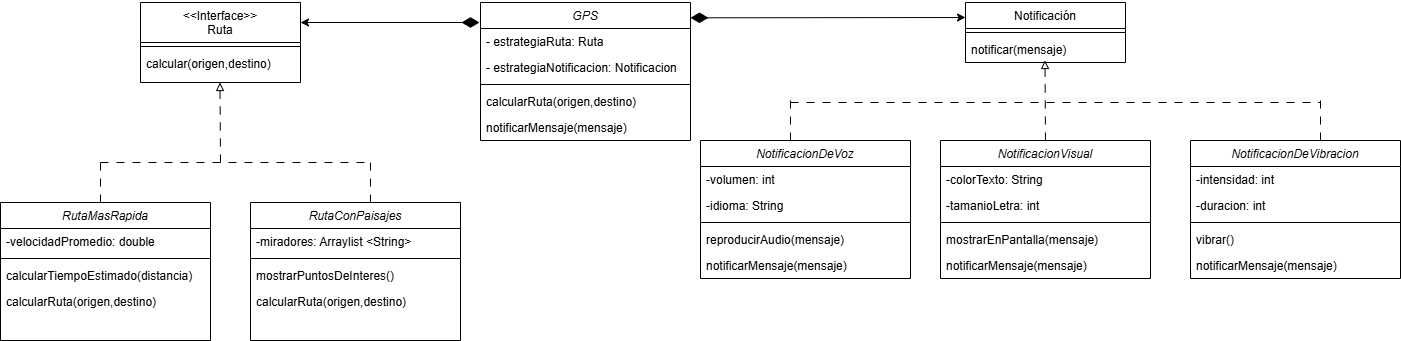

The diagram above was exported from draw.io. Its source (the exported page's mxGraphModel, read from the mxfile embedded in the PNG):
<mxGraphModel dx="2253" dy="744" grid="1" gridSize="10" guides="1" tooltips="1" connect="1" arrows="1" fold="1" page="1" pageScale="1" pageWidth="827" pageHeight="1169" math="0" shadow="0">
  <root>
    <mxCell id="WIyWlLk6GJQsqaUBKTNV-0" />
    <mxCell id="WIyWlLk6GJQsqaUBKTNV-1" parent="WIyWlLk6GJQsqaUBKTNV-0" />
    <mxCell id="zkfFHV4jXpPFQw0GAbJ--0" value="GPS" style="swimlane;fontStyle=2;align=center;verticalAlign=top;childLayout=stackLayout;horizontal=1;startSize=26;horizontalStack=0;resizeParent=1;resizeLast=0;collapsible=1;marginBottom=0;rounded=0;shadow=0;strokeWidth=1;" parent="WIyWlLk6GJQsqaUBKTNV-1" vertex="1">
      <mxGeometry x="250" y="90" width="210" height="138" as="geometry">
        <mxRectangle x="230" y="140" width="160" height="26" as="alternateBounds" />
      </mxGeometry>
    </mxCell>
    <mxCell id="zkfFHV4jXpPFQw0GAbJ--1" value="- estrategiaRuta: Ruta" style="text;align=left;verticalAlign=top;spacingLeft=4;spacingRight=4;overflow=hidden;rotatable=0;points=[[0,0.5],[1,0.5]];portConstraint=eastwest;" parent="zkfFHV4jXpPFQw0GAbJ--0" vertex="1">
      <mxGeometry y="26" width="210" height="26" as="geometry" />
    </mxCell>
    <mxCell id="zkfFHV4jXpPFQw0GAbJ--2" value="- estrategiaNotificacion: Notificacion" style="text;align=left;verticalAlign=top;spacingLeft=4;spacingRight=4;overflow=hidden;rotatable=0;points=[[0,0.5],[1,0.5]];portConstraint=eastwest;rounded=0;shadow=0;html=0;" parent="zkfFHV4jXpPFQw0GAbJ--0" vertex="1">
      <mxGeometry y="52" width="210" height="26" as="geometry" />
    </mxCell>
    <mxCell id="zkfFHV4jXpPFQw0GAbJ--4" value="" style="line;html=1;strokeWidth=1;align=left;verticalAlign=middle;spacingTop=-1;spacingLeft=3;spacingRight=3;rotatable=0;labelPosition=right;points=[];portConstraint=eastwest;" parent="zkfFHV4jXpPFQw0GAbJ--0" vertex="1">
      <mxGeometry y="78" width="210" height="8" as="geometry" />
    </mxCell>
    <mxCell id="zkfFHV4jXpPFQw0GAbJ--5" value="calcularRuta(origen,destino)" style="text;align=left;verticalAlign=top;spacingLeft=4;spacingRight=4;overflow=hidden;rotatable=0;points=[[0,0.5],[1,0.5]];portConstraint=eastwest;" parent="zkfFHV4jXpPFQw0GAbJ--0" vertex="1">
      <mxGeometry y="86" width="210" height="26" as="geometry" />
    </mxCell>
    <mxCell id="wLwVMOyn5xF8RkQ0Ug4X-2" value="notificarMensaje(mensaje)" style="text;align=left;verticalAlign=top;spacingLeft=4;spacingRight=4;overflow=hidden;rotatable=0;points=[[0,0.5],[1,0.5]];portConstraint=eastwest;" parent="zkfFHV4jXpPFQw0GAbJ--0" vertex="1">
      <mxGeometry y="112" width="210" height="26" as="geometry" />
    </mxCell>
    <mxCell id="zkfFHV4jXpPFQw0GAbJ--6" value="&lt;&lt;Interface&gt;&gt;&#10;Ruta" style="swimlane;fontStyle=0;align=center;verticalAlign=top;childLayout=stackLayout;horizontal=1;startSize=40;horizontalStack=0;resizeParent=1;resizeLast=0;collapsible=1;marginBottom=0;rounded=0;shadow=0;strokeWidth=1;" parent="WIyWlLk6GJQsqaUBKTNV-1" vertex="1">
      <mxGeometry x="-90" y="90" width="160" height="80" as="geometry">
        <mxRectangle x="130" y="380" width="160" height="26" as="alternateBounds" />
      </mxGeometry>
    </mxCell>
    <mxCell id="zkfFHV4jXpPFQw0GAbJ--9" value="" style="line;html=1;strokeWidth=1;align=left;verticalAlign=middle;spacingTop=-1;spacingLeft=3;spacingRight=3;rotatable=0;labelPosition=right;points=[];portConstraint=eastwest;" parent="zkfFHV4jXpPFQw0GAbJ--6" vertex="1">
      <mxGeometry y="40" width="160" height="8" as="geometry" />
    </mxCell>
    <mxCell id="zkfFHV4jXpPFQw0GAbJ--11" value="calcular(origen,destino)" style="text;align=left;verticalAlign=top;spacingLeft=4;spacingRight=4;overflow=hidden;rotatable=0;points=[[0,0.5],[1,0.5]];portConstraint=eastwest;" parent="zkfFHV4jXpPFQw0GAbJ--6" vertex="1">
      <mxGeometry y="48" width="160" height="26" as="geometry" />
    </mxCell>
    <mxCell id="zkfFHV4jXpPFQw0GAbJ--17" value="Notificación" style="swimlane;fontStyle=0;align=center;verticalAlign=top;childLayout=stackLayout;horizontal=1;startSize=26;horizontalStack=0;resizeParent=1;resizeLast=0;collapsible=1;marginBottom=0;rounded=0;shadow=0;strokeWidth=1;" parent="WIyWlLk6GJQsqaUBKTNV-1" vertex="1">
      <mxGeometry x="735" y="90" width="160" height="60" as="geometry">
        <mxRectangle x="550" y="140" width="160" height="26" as="alternateBounds" />
      </mxGeometry>
    </mxCell>
    <mxCell id="zkfFHV4jXpPFQw0GAbJ--23" value="" style="line;html=1;strokeWidth=1;align=left;verticalAlign=middle;spacingTop=-1;spacingLeft=3;spacingRight=3;rotatable=0;labelPosition=right;points=[];portConstraint=eastwest;" parent="zkfFHV4jXpPFQw0GAbJ--17" vertex="1">
      <mxGeometry y="26" width="160" height="8" as="geometry" />
    </mxCell>
    <mxCell id="zkfFHV4jXpPFQw0GAbJ--24" value="notificar(mensaje)" style="text;align=left;verticalAlign=top;spacingLeft=4;spacingRight=4;overflow=hidden;rotatable=0;points=[[0,0.5],[1,0.5]];portConstraint=eastwest;" parent="zkfFHV4jXpPFQw0GAbJ--17" vertex="1">
      <mxGeometry y="34" width="160" height="26" as="geometry" />
    </mxCell>
    <mxCell id="wLwVMOyn5xF8RkQ0Ug4X-3" value="" style="endArrow=classic;html=1;rounded=0;entryX=0;entryY=0.25;entryDx=0;entryDy=0;exitX=1;exitY=0.111;exitDx=0;exitDy=0;exitPerimeter=0;startArrow=diamondThin;startFill=1;startSize=15;" parent="WIyWlLk6GJQsqaUBKTNV-1" source="zkfFHV4jXpPFQw0GAbJ--0" target="zkfFHV4jXpPFQw0GAbJ--17" edge="1">
      <mxGeometry width="50" height="50" relative="1" as="geometry">
        <mxPoint x="390" y="410" as="sourcePoint" />
        <mxPoint x="440" y="360" as="targetPoint" />
      </mxGeometry>
    </mxCell>
    <mxCell id="wLwVMOyn5xF8RkQ0Ug4X-4" value="" style="endArrow=classic;html=1;rounded=0;startArrow=diamondThin;startFill=1;startSize=15;entryX=1;entryY=0.25;entryDx=0;entryDy=0;" parent="WIyWlLk6GJQsqaUBKTNV-1" target="zkfFHV4jXpPFQw0GAbJ--6" edge="1">
      <mxGeometry width="50" height="50" relative="1" as="geometry">
        <mxPoint x="249" y="110" as="sourcePoint" />
        <mxPoint x="80" y="110" as="targetPoint" />
      </mxGeometry>
    </mxCell>
    <mxCell id="wLwVMOyn5xF8RkQ0Ug4X-5" value="" style="endArrow=block;html=1;rounded=0;dashed=1;dashPattern=8 8;endFill=0;" parent="WIyWlLk6GJQsqaUBKTNV-1" edge="1">
      <mxGeometry width="50" height="50" relative="1" as="geometry">
        <mxPoint x="-10" y="250" as="sourcePoint" />
        <mxPoint x="-10.5" y="170" as="targetPoint" />
      </mxGeometry>
    </mxCell>
    <mxCell id="wLwVMOyn5xF8RkQ0Ug4X-6" value="RutaMasRapida" style="swimlane;fontStyle=2;align=center;verticalAlign=top;childLayout=stackLayout;horizontal=1;startSize=26;horizontalStack=0;resizeParent=1;resizeLast=0;collapsible=1;marginBottom=0;rounded=0;shadow=0;strokeWidth=1;" parent="WIyWlLk6GJQsqaUBKTNV-1" vertex="1">
      <mxGeometry x="-230" y="290" width="210" height="138" as="geometry">
        <mxRectangle x="230" y="140" width="160" height="26" as="alternateBounds" />
      </mxGeometry>
    </mxCell>
    <mxCell id="wLwVMOyn5xF8RkQ0Ug4X-12" value="-velocidadPromedio: double" style="text;align=left;verticalAlign=top;spacingLeft=4;spacingRight=4;overflow=hidden;rotatable=0;points=[[0,0.5],[1,0.5]];portConstraint=eastwest;" parent="wLwVMOyn5xF8RkQ0Ug4X-6" vertex="1">
      <mxGeometry y="26" width="210" height="26" as="geometry" />
    </mxCell>
    <mxCell id="wLwVMOyn5xF8RkQ0Ug4X-9" value="" style="line;html=1;strokeWidth=1;align=left;verticalAlign=middle;spacingTop=-1;spacingLeft=3;spacingRight=3;rotatable=0;labelPosition=right;points=[];portConstraint=eastwest;" parent="wLwVMOyn5xF8RkQ0Ug4X-6" vertex="1">
      <mxGeometry y="52" width="210" height="8" as="geometry" />
    </mxCell>
    <mxCell id="wLwVMOyn5xF8RkQ0Ug4X-11" value="calcularTiempoEstimado(distancia)" style="text;align=left;verticalAlign=top;spacingLeft=4;spacingRight=4;overflow=hidden;rotatable=0;points=[[0,0.5],[1,0.5]];portConstraint=eastwest;" parent="wLwVMOyn5xF8RkQ0Ug4X-6" vertex="1">
      <mxGeometry y="60" width="210" height="26" as="geometry" />
    </mxCell>
    <mxCell id="wLwVMOyn5xF8RkQ0Ug4X-10" value="calcularRuta(origen,destino)" style="text;align=left;verticalAlign=top;spacingLeft=4;spacingRight=4;overflow=hidden;rotatable=0;points=[[0,0.5],[1,0.5]];portConstraint=eastwest;" parent="wLwVMOyn5xF8RkQ0Ug4X-6" vertex="1">
      <mxGeometry y="86" width="210" height="26" as="geometry" />
    </mxCell>
    <mxCell id="wLwVMOyn5xF8RkQ0Ug4X-14" value="RutaConPaisajes" style="swimlane;fontStyle=2;align=center;verticalAlign=top;childLayout=stackLayout;horizontal=1;startSize=26;horizontalStack=0;resizeParent=1;resizeLast=0;collapsible=1;marginBottom=0;rounded=0;shadow=0;strokeWidth=1;" parent="WIyWlLk6GJQsqaUBKTNV-1" vertex="1">
      <mxGeometry x="20" y="290" width="210" height="138" as="geometry">
        <mxRectangle x="230" y="140" width="160" height="26" as="alternateBounds" />
      </mxGeometry>
    </mxCell>
    <mxCell id="wLwVMOyn5xF8RkQ0Ug4X-16" value="-miradores: Arraylist &lt;String&gt;" style="text;align=left;verticalAlign=top;spacingLeft=4;spacingRight=4;overflow=hidden;rotatable=0;points=[[0,0.5],[1,0.5]];portConstraint=eastwest;" parent="wLwVMOyn5xF8RkQ0Ug4X-14" vertex="1">
      <mxGeometry y="26" width="210" height="26" as="geometry" />
    </mxCell>
    <mxCell id="wLwVMOyn5xF8RkQ0Ug4X-17" value="" style="line;html=1;strokeWidth=1;align=left;verticalAlign=middle;spacingTop=-1;spacingLeft=3;spacingRight=3;rotatable=0;labelPosition=right;points=[];portConstraint=eastwest;" parent="wLwVMOyn5xF8RkQ0Ug4X-14" vertex="1">
      <mxGeometry y="52" width="210" height="8" as="geometry" />
    </mxCell>
    <mxCell id="wLwVMOyn5xF8RkQ0Ug4X-18" value="mostrarPuntosDeInteres()" style="text;align=left;verticalAlign=top;spacingLeft=4;spacingRight=4;overflow=hidden;rotatable=0;points=[[0,0.5],[1,0.5]];portConstraint=eastwest;" parent="wLwVMOyn5xF8RkQ0Ug4X-14" vertex="1">
      <mxGeometry y="60" width="210" height="26" as="geometry" />
    </mxCell>
    <mxCell id="wLwVMOyn5xF8RkQ0Ug4X-19" value="calcularRuta(origen,destino)" style="text;align=left;verticalAlign=top;spacingLeft=4;spacingRight=4;overflow=hidden;rotatable=0;points=[[0,0.5],[1,0.5]];portConstraint=eastwest;" parent="wLwVMOyn5xF8RkQ0Ug4X-14" vertex="1">
      <mxGeometry y="86" width="210" height="26" as="geometry" />
    </mxCell>
    <mxCell id="wLwVMOyn5xF8RkQ0Ug4X-25" value="" style="endArrow=none;html=1;rounded=0;dashed=1;dashPattern=8 8;" parent="WIyWlLk6GJQsqaUBKTNV-1" edge="1">
      <mxGeometry width="50" height="50" relative="1" as="geometry">
        <mxPoint x="-130" y="250" as="sourcePoint" />
        <mxPoint x="140" y="250" as="targetPoint" />
      </mxGeometry>
    </mxCell>
    <mxCell id="wLwVMOyn5xF8RkQ0Ug4X-27" value="" style="endArrow=none;html=1;rounded=0;dashed=1;dashPattern=8 8;" parent="WIyWlLk6GJQsqaUBKTNV-1" edge="1">
      <mxGeometry width="50" height="50" relative="1" as="geometry">
        <mxPoint x="140" y="290" as="sourcePoint" />
        <mxPoint x="140" y="249" as="targetPoint" />
      </mxGeometry>
    </mxCell>
    <mxCell id="wLwVMOyn5xF8RkQ0Ug4X-28" value="" style="endArrow=none;html=1;rounded=0;dashed=1;dashPattern=8 8;" parent="WIyWlLk6GJQsqaUBKTNV-1" edge="1">
      <mxGeometry width="50" height="50" relative="1" as="geometry">
        <mxPoint x="-130" y="290" as="sourcePoint" />
        <mxPoint x="-130" y="249" as="targetPoint" />
      </mxGeometry>
    </mxCell>
    <mxCell id="wLwVMOyn5xF8RkQ0Ug4X-29" value="NotificacionDeVoz" style="swimlane;fontStyle=2;align=center;verticalAlign=top;childLayout=stackLayout;horizontal=1;startSize=26;horizontalStack=0;resizeParent=1;resizeLast=0;collapsible=1;marginBottom=0;rounded=0;shadow=0;strokeWidth=1;" parent="WIyWlLk6GJQsqaUBKTNV-1" vertex="1">
      <mxGeometry x="470" y="228" width="210" height="138" as="geometry">
        <mxRectangle x="230" y="140" width="160" height="26" as="alternateBounds" />
      </mxGeometry>
    </mxCell>
    <mxCell id="wLwVMOyn5xF8RkQ0Ug4X-30" value="-volumen: int" style="text;align=left;verticalAlign=top;spacingLeft=4;spacingRight=4;overflow=hidden;rotatable=0;points=[[0,0.5],[1,0.5]];portConstraint=eastwest;" parent="wLwVMOyn5xF8RkQ0Ug4X-29" vertex="1">
      <mxGeometry y="26" width="210" height="26" as="geometry" />
    </mxCell>
    <mxCell id="wLwVMOyn5xF8RkQ0Ug4X-34" value="-idioma: String" style="text;align=left;verticalAlign=top;spacingLeft=4;spacingRight=4;overflow=hidden;rotatable=0;points=[[0,0.5],[1,0.5]];portConstraint=eastwest;" parent="wLwVMOyn5xF8RkQ0Ug4X-29" vertex="1">
      <mxGeometry y="52" width="210" height="26" as="geometry" />
    </mxCell>
    <mxCell id="wLwVMOyn5xF8RkQ0Ug4X-31" value="" style="line;html=1;strokeWidth=1;align=left;verticalAlign=middle;spacingTop=-1;spacingLeft=3;spacingRight=3;rotatable=0;labelPosition=right;points=[];portConstraint=eastwest;" parent="wLwVMOyn5xF8RkQ0Ug4X-29" vertex="1">
      <mxGeometry y="78" width="210" height="8" as="geometry" />
    </mxCell>
    <mxCell id="wLwVMOyn5xF8RkQ0Ug4X-32" value="reproducirAudio(mensaje)" style="text;align=left;verticalAlign=top;spacingLeft=4;spacingRight=4;overflow=hidden;rotatable=0;points=[[0,0.5],[1,0.5]];portConstraint=eastwest;" parent="wLwVMOyn5xF8RkQ0Ug4X-29" vertex="1">
      <mxGeometry y="86" width="210" height="26" as="geometry" />
    </mxCell>
    <mxCell id="wLwVMOyn5xF8RkQ0Ug4X-33" value="notificarMensaje(mensaje)" style="text;align=left;verticalAlign=top;spacingLeft=4;spacingRight=4;overflow=hidden;rotatable=0;points=[[0,0.5],[1,0.5]];portConstraint=eastwest;" parent="wLwVMOyn5xF8RkQ0Ug4X-29" vertex="1">
      <mxGeometry y="112" width="210" height="26" as="geometry" />
    </mxCell>
    <mxCell id="wLwVMOyn5xF8RkQ0Ug4X-35" value="NotificacionVisual" style="swimlane;fontStyle=2;align=center;verticalAlign=top;childLayout=stackLayout;horizontal=1;startSize=26;horizontalStack=0;resizeParent=1;resizeLast=0;collapsible=1;marginBottom=0;rounded=0;shadow=0;strokeWidth=1;" parent="WIyWlLk6GJQsqaUBKTNV-1" vertex="1">
      <mxGeometry x="710" y="228" width="210" height="138" as="geometry">
        <mxRectangle x="230" y="140" width="160" height="26" as="alternateBounds" />
      </mxGeometry>
    </mxCell>
    <mxCell id="wLwVMOyn5xF8RkQ0Ug4X-36" value="-colorTexto: String" style="text;align=left;verticalAlign=top;spacingLeft=4;spacingRight=4;overflow=hidden;rotatable=0;points=[[0,0.5],[1,0.5]];portConstraint=eastwest;" parent="wLwVMOyn5xF8RkQ0Ug4X-35" vertex="1">
      <mxGeometry y="26" width="210" height="26" as="geometry" />
    </mxCell>
    <mxCell id="wLwVMOyn5xF8RkQ0Ug4X-37" value="-tamanioLetra: int" style="text;align=left;verticalAlign=top;spacingLeft=4;spacingRight=4;overflow=hidden;rotatable=0;points=[[0,0.5],[1,0.5]];portConstraint=eastwest;" parent="wLwVMOyn5xF8RkQ0Ug4X-35" vertex="1">
      <mxGeometry y="52" width="210" height="26" as="geometry" />
    </mxCell>
    <mxCell id="wLwVMOyn5xF8RkQ0Ug4X-38" value="" style="line;html=1;strokeWidth=1;align=left;verticalAlign=middle;spacingTop=-1;spacingLeft=3;spacingRight=3;rotatable=0;labelPosition=right;points=[];portConstraint=eastwest;" parent="wLwVMOyn5xF8RkQ0Ug4X-35" vertex="1">
      <mxGeometry y="78" width="210" height="8" as="geometry" />
    </mxCell>
    <mxCell id="wLwVMOyn5xF8RkQ0Ug4X-39" value="mostrarEnPantalla(mensaje)" style="text;align=left;verticalAlign=top;spacingLeft=4;spacingRight=4;overflow=hidden;rotatable=0;points=[[0,0.5],[1,0.5]];portConstraint=eastwest;" parent="wLwVMOyn5xF8RkQ0Ug4X-35" vertex="1">
      <mxGeometry y="86" width="210" height="26" as="geometry" />
    </mxCell>
    <mxCell id="wLwVMOyn5xF8RkQ0Ug4X-40" value="notificarMensaje(mensaje)" style="text;align=left;verticalAlign=top;spacingLeft=4;spacingRight=4;overflow=hidden;rotatable=0;points=[[0,0.5],[1,0.5]];portConstraint=eastwest;" parent="wLwVMOyn5xF8RkQ0Ug4X-35" vertex="1">
      <mxGeometry y="112" width="210" height="26" as="geometry" />
    </mxCell>
    <mxCell id="wLwVMOyn5xF8RkQ0Ug4X-41" value="NotificacionDeVibracion" style="swimlane;fontStyle=2;align=center;verticalAlign=top;childLayout=stackLayout;horizontal=1;startSize=26;horizontalStack=0;resizeParent=1;resizeLast=0;collapsible=1;marginBottom=0;rounded=0;shadow=0;strokeWidth=1;" parent="WIyWlLk6GJQsqaUBKTNV-1" vertex="1">
      <mxGeometry x="960" y="228" width="210" height="138" as="geometry">
        <mxRectangle x="230" y="140" width="160" height="26" as="alternateBounds" />
      </mxGeometry>
    </mxCell>
    <mxCell id="wLwVMOyn5xF8RkQ0Ug4X-42" value="-intensidad: int" style="text;align=left;verticalAlign=top;spacingLeft=4;spacingRight=4;overflow=hidden;rotatable=0;points=[[0,0.5],[1,0.5]];portConstraint=eastwest;" parent="wLwVMOyn5xF8RkQ0Ug4X-41" vertex="1">
      <mxGeometry y="26" width="210" height="26" as="geometry" />
    </mxCell>
    <mxCell id="wLwVMOyn5xF8RkQ0Ug4X-43" value="-duracion: int" style="text;align=left;verticalAlign=top;spacingLeft=4;spacingRight=4;overflow=hidden;rotatable=0;points=[[0,0.5],[1,0.5]];portConstraint=eastwest;" parent="wLwVMOyn5xF8RkQ0Ug4X-41" vertex="1">
      <mxGeometry y="52" width="210" height="26" as="geometry" />
    </mxCell>
    <mxCell id="wLwVMOyn5xF8RkQ0Ug4X-44" value="" style="line;html=1;strokeWidth=1;align=left;verticalAlign=middle;spacingTop=-1;spacingLeft=3;spacingRight=3;rotatable=0;labelPosition=right;points=[];portConstraint=eastwest;" parent="wLwVMOyn5xF8RkQ0Ug4X-41" vertex="1">
      <mxGeometry y="78" width="210" height="8" as="geometry" />
    </mxCell>
    <mxCell id="wLwVMOyn5xF8RkQ0Ug4X-45" value="vibrar()" style="text;align=left;verticalAlign=top;spacingLeft=4;spacingRight=4;overflow=hidden;rotatable=0;points=[[0,0.5],[1,0.5]];portConstraint=eastwest;" parent="wLwVMOyn5xF8RkQ0Ug4X-41" vertex="1">
      <mxGeometry y="86" width="210" height="26" as="geometry" />
    </mxCell>
    <mxCell id="wLwVMOyn5xF8RkQ0Ug4X-46" value="notificarMensaje(mensaje)" style="text;align=left;verticalAlign=top;spacingLeft=4;spacingRight=4;overflow=hidden;rotatable=0;points=[[0,0.5],[1,0.5]];portConstraint=eastwest;" parent="wLwVMOyn5xF8RkQ0Ug4X-41" vertex="1">
      <mxGeometry y="112" width="210" height="26" as="geometry" />
    </mxCell>
    <mxCell id="wLwVMOyn5xF8RkQ0Ug4X-47" value="" style="endArrow=block;html=1;rounded=0;dashed=1;dashPattern=8 8;endFill=0;" parent="WIyWlLk6GJQsqaUBKTNV-1" edge="1">
      <mxGeometry width="50" height="50" relative="1" as="geometry">
        <mxPoint x="815" y="228" as="sourcePoint" />
        <mxPoint x="814.5" y="148" as="targetPoint" />
      </mxGeometry>
    </mxCell>
    <mxCell id="wLwVMOyn5xF8RkQ0Ug4X-48" value="" style="endArrow=none;html=1;rounded=0;dashed=1;dashPattern=8 8;" parent="WIyWlLk6GJQsqaUBKTNV-1" edge="1">
      <mxGeometry width="50" height="50" relative="1" as="geometry">
        <mxPoint x="560" y="190" as="sourcePoint" />
        <mxPoint x="1090" y="190" as="targetPoint" />
      </mxGeometry>
    </mxCell>
    <mxCell id="wLwVMOyn5xF8RkQ0Ug4X-49" value="" style="endArrow=none;html=1;rounded=0;dashed=1;dashPattern=8 8;" parent="WIyWlLk6GJQsqaUBKTNV-1" edge="1">
      <mxGeometry width="50" height="50" relative="1" as="geometry">
        <mxPoint x="560" y="228" as="sourcePoint" />
        <mxPoint x="560" y="187" as="targetPoint" />
      </mxGeometry>
    </mxCell>
    <mxCell id="wLwVMOyn5xF8RkQ0Ug4X-50" value="" style="endArrow=none;html=1;rounded=0;dashed=1;dashPattern=8 8;" parent="WIyWlLk6GJQsqaUBKTNV-1" edge="1">
      <mxGeometry width="50" height="50" relative="1" as="geometry">
        <mxPoint x="1090" y="228" as="sourcePoint" />
        <mxPoint x="1090" y="187" as="targetPoint" />
      </mxGeometry>
    </mxCell>
  </root>
</mxGraphModel>